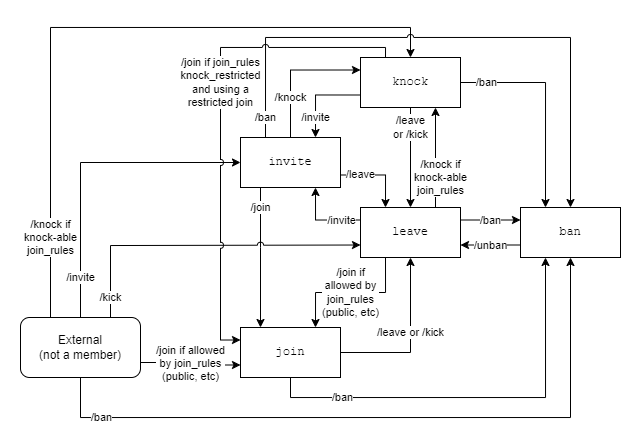

The diagram above was exported from draw.io. Its source (the exported page's mxGraphModel, read from the mxfile embedded in the PNG):
<mxGraphModel dx="1430" dy="757" grid="1" gridSize="10" guides="1" tooltips="1" connect="1" arrows="1" fold="1" page="1" pageScale="1" pageWidth="827" pageHeight="1169" math="0" shadow="0">
  <root>
    <mxCell id="0" />
    <mxCell id="1" parent="0" />
    <mxCell id="P05zALBlSnZwpnZ5Cu9t-11" value="/join" style="edgeStyle=orthogonalEdgeStyle;rounded=0;orthogonalLoop=1;jettySize=auto;html=1;" parent="1" source="P05zALBlSnZwpnZ5Cu9t-1" target="P05zALBlSnZwpnZ5Cu9t-2" edge="1">
      <mxGeometry x="-0.7143" relative="1" as="geometry">
        <Array as="points">
          <mxPoint x="290" y="360" />
          <mxPoint x="290" y="360" />
        </Array>
        <mxPoint as="offset" />
      </mxGeometry>
    </mxCell>
    <mxCell id="P05zALBlSnZwpnZ5Cu9t-1" value="invite" style="rounded=0;whiteSpace=wrap;html=1;" parent="1" vertex="1">
      <mxGeometry x="270" y="250" width="100" height="50" as="geometry" />
    </mxCell>
    <mxCell id="P05zALBlSnZwpnZ5Cu9t-16" value="/leave or /kick" style="edgeStyle=orthogonalEdgeStyle;rounded=0;orthogonalLoop=1;jettySize=auto;html=1;" parent="1" source="P05zALBlSnZwpnZ5Cu9t-2" target="P05zALBlSnZwpnZ5Cu9t-4" edge="1">
      <mxGeometry x="0.0968" relative="1" as="geometry">
        <mxPoint as="offset" />
      </mxGeometry>
    </mxCell>
    <mxCell id="P05zALBlSnZwpnZ5Cu9t-22" value="/ban" style="edgeStyle=orthogonalEdgeStyle;rounded=0;orthogonalLoop=1;jettySize=auto;html=1;exitX=0.5;exitY=1;exitDx=0;exitDy=0;entryX=0.25;entryY=1;entryDx=0;entryDy=0;" parent="1" source="P05zALBlSnZwpnZ5Cu9t-2" target="P05zALBlSnZwpnZ5Cu9t-3" edge="1">
      <mxGeometry x="-0.6543" relative="1" as="geometry">
        <mxPoint as="offset" />
      </mxGeometry>
    </mxCell>
    <mxCell id="P05zALBlSnZwpnZ5Cu9t-2" value="join" style="rounded=0;whiteSpace=wrap;html=1;fontFamily=Courier New;" parent="1" vertex="1">
      <mxGeometry x="270" y="440" width="100" height="50" as="geometry" />
    </mxCell>
    <mxCell id="P05zALBlSnZwpnZ5Cu9t-18" value="/unban" style="edgeStyle=orthogonalEdgeStyle;rounded=0;orthogonalLoop=1;jettySize=auto;html=1;exitX=0;exitY=0.75;exitDx=0;exitDy=0;entryX=1;entryY=0.75;entryDx=0;entryDy=0;" parent="1" source="P05zALBlSnZwpnZ5Cu9t-3" target="P05zALBlSnZwpnZ5Cu9t-4" edge="1">
      <mxGeometry relative="1" as="geometry" />
    </mxCell>
    <mxCell id="P05zALBlSnZwpnZ5Cu9t-3" value="ban" style="rounded=0;whiteSpace=wrap;html=1;fontFamily=Courier New;" parent="1" vertex="1">
      <mxGeometry x="550" y="320" width="100" height="50" as="geometry" />
    </mxCell>
    <mxCell id="P05zALBlSnZwpnZ5Cu9t-12" value="/join if&lt;br&gt;allowed by&lt;br&gt;join_rules&lt;br&gt;(public, etc)" style="edgeStyle=orthogonalEdgeStyle;rounded=0;orthogonalLoop=1;jettySize=auto;html=1;exitX=0.25;exitY=1;exitDx=0;exitDy=0;entryX=0.75;entryY=0;entryDx=0;entryDy=0;" parent="1" source="P05zALBlSnZwpnZ5Cu9t-4" target="P05zALBlSnZwpnZ5Cu9t-2" edge="1">
      <mxGeometry relative="1" as="geometry" />
    </mxCell>
    <mxCell id="P05zALBlSnZwpnZ5Cu9t-13" value="/invite" style="edgeStyle=orthogonalEdgeStyle;rounded=0;orthogonalLoop=1;jettySize=auto;html=1;entryX=0.75;entryY=1;entryDx=0;entryDy=0;exitX=0;exitY=0.25;exitDx=0;exitDy=0;" parent="1" source="P05zALBlSnZwpnZ5Cu9t-4" target="P05zALBlSnZwpnZ5Cu9t-25" edge="1">
      <mxGeometry x="-0.5" relative="1" as="geometry">
        <mxPoint as="offset" />
      </mxGeometry>
    </mxCell>
    <mxCell id="P05zALBlSnZwpnZ5Cu9t-17" value="/ban" style="edgeStyle=orthogonalEdgeStyle;rounded=0;orthogonalLoop=1;jettySize=auto;html=1;exitX=1;exitY=0.25;exitDx=0;exitDy=0;entryX=0;entryY=0.25;entryDx=0;entryDy=0;" parent="1" source="P05zALBlSnZwpnZ5Cu9t-4" target="P05zALBlSnZwpnZ5Cu9t-3" edge="1">
      <mxGeometry relative="1" as="geometry" />
    </mxCell>
    <mxCell id="P05zALBlSnZwpnZ5Cu9t-4" value="leave" style="rounded=0;whiteSpace=wrap;html=1;fontFamily=Courier New;" parent="1" vertex="1">
      <mxGeometry x="390" y="320" width="100" height="50" as="geometry" />
    </mxCell>
    <mxCell id="P05zALBlSnZwpnZ5Cu9t-8" value="/invite" style="edgeStyle=orthogonalEdgeStyle;rounded=0;orthogonalLoop=1;jettySize=auto;html=1;exitX=0.5;exitY=0;exitDx=0;exitDy=0;entryX=0;entryY=0.5;entryDx=0;entryDy=0;" parent="1" source="P05zALBlSnZwpnZ5Cu9t-29" target="P05zALBlSnZwpnZ5Cu9t-25" edge="1">
      <mxGeometry x="-0.746" relative="1" as="geometry">
        <mxPoint x="170" y="275" as="sourcePoint" />
        <mxPoint as="offset" />
      </mxGeometry>
    </mxCell>
    <mxCell id="P05zALBlSnZwpnZ5Cu9t-10" value="/join if allowed&lt;br&gt;by join_rules&lt;br&gt;(public, etc)" style="edgeStyle=orthogonalEdgeStyle;rounded=0;orthogonalLoop=1;jettySize=auto;html=1;exitX=1;exitY=0.75;exitDx=0;exitDy=0;entryX=0;entryY=0.75;entryDx=0;entryDy=0;" parent="1" source="P05zALBlSnZwpnZ5Cu9t-29" target="P05zALBlSnZwpnZ5Cu9t-2" edge="1">
      <mxGeometry relative="1" as="geometry">
        <mxPoint x="170" y="465" as="sourcePoint" />
        <Array as="points">
          <mxPoint x="220" y="475" />
          <mxPoint x="220" y="478" />
        </Array>
      </mxGeometry>
    </mxCell>
    <mxCell id="P05zALBlSnZwpnZ5Cu9t-21" value="/ban" style="edgeStyle=orthogonalEdgeStyle;rounded=0;orthogonalLoop=1;jettySize=auto;html=1;entryX=0.5;entryY=1;entryDx=0;entryDy=0;exitX=0.5;exitY=1;exitDx=0;exitDy=0;" parent="1" source="P05zALBlSnZwpnZ5Cu9t-29" target="P05zALBlSnZwpnZ5Cu9t-3" edge="1">
      <mxGeometry x="-0.8231" relative="1" as="geometry">
        <mxPoint x="170" y="545" as="sourcePoint" />
        <Array as="points">
          <mxPoint x="110" y="530" />
          <mxPoint x="600" y="530" />
        </Array>
        <mxPoint as="offset" />
      </mxGeometry>
    </mxCell>
    <mxCell id="P05zALBlSnZwpnZ5Cu9t-26" value="/invite" style="edgeStyle=orthogonalEdgeStyle;rounded=0;orthogonalLoop=1;jettySize=auto;html=1;exitX=0;exitY=0.75;exitDx=0;exitDy=0;entryX=0.75;entryY=0;entryDx=0;entryDy=0;fontFamily=Helvetica;" parent="1" source="P05zALBlSnZwpnZ5Cu9t-24" target="P05zALBlSnZwpnZ5Cu9t-25" edge="1">
      <mxGeometry x="0.5428" relative="1" as="geometry">
        <Array as="points">
          <mxPoint x="345" y="208" />
        </Array>
        <mxPoint as="offset" />
      </mxGeometry>
    </mxCell>
    <mxCell id="P05zALBlSnZwpnZ5Cu9t-31" value="/ban" style="edgeStyle=orthogonalEdgeStyle;rounded=0;orthogonalLoop=1;jettySize=auto;html=1;exitX=1;exitY=0.5;exitDx=0;exitDy=0;entryX=0.25;entryY=0;entryDx=0;entryDy=0;fontFamily=Helvetica;" parent="1" source="P05zALBlSnZwpnZ5Cu9t-24" target="P05zALBlSnZwpnZ5Cu9t-3" edge="1">
      <mxGeometry x="-0.7551" relative="1" as="geometry">
        <mxPoint as="offset" />
      </mxGeometry>
    </mxCell>
    <mxCell id="P05zALBlSnZwpnZ5Cu9t-24" value="knock" style="rounded=0;whiteSpace=wrap;html=1;fontFamily=Courier New;" parent="1" vertex="1">
      <mxGeometry x="390" y="170" width="100" height="50" as="geometry" />
    </mxCell>
    <mxCell id="MX1knW6UPCu7S-0Doe2Q-1" value="/knock" style="edgeStyle=orthogonalEdgeStyle;rounded=0;orthogonalLoop=1;jettySize=auto;html=1;exitX=0.5;exitY=0;exitDx=0;exitDy=0;entryX=0;entryY=0.25;entryDx=0;entryDy=0;" parent="1" source="P05zALBlSnZwpnZ5Cu9t-25" target="P05zALBlSnZwpnZ5Cu9t-24" edge="1">
      <mxGeometry x="-0.4182" relative="1" as="geometry">
        <mxPoint as="offset" />
      </mxGeometry>
    </mxCell>
    <mxCell id="MX1knW6UPCu7S-0Doe2Q-2" value="/leave" style="edgeStyle=orthogonalEdgeStyle;rounded=0;orthogonalLoop=1;jettySize=auto;html=1;exitX=1;exitY=0.75;exitDx=0;exitDy=0;entryX=0.25;entryY=0;entryDx=0;entryDy=0;" parent="1" source="P05zALBlSnZwpnZ5Cu9t-25" target="P05zALBlSnZwpnZ5Cu9t-4" edge="1">
      <mxGeometry x="-0.4839" relative="1" as="geometry">
        <mxPoint as="offset" />
      </mxGeometry>
    </mxCell>
    <mxCell id="P05zALBlSnZwpnZ5Cu9t-25" value="invite" style="rounded=0;whiteSpace=wrap;html=1;fontFamily=Courier New;" parent="1" vertex="1">
      <mxGeometry x="270" y="250" width="100" height="50" as="geometry" />
    </mxCell>
    <mxCell id="MX1knW6UPCu7S-0Doe2Q-4" value="/kick" style="edgeStyle=orthogonalEdgeStyle;rounded=0;jumpStyle=arc;orthogonalLoop=1;jettySize=auto;html=1;exitX=0.75;exitY=0;exitDx=0;exitDy=0;entryX=0;entryY=0.75;entryDx=0;entryDy=0;" parent="1" source="P05zALBlSnZwpnZ5Cu9t-29" target="P05zALBlSnZwpnZ5Cu9t-4" edge="1">
      <mxGeometry x="-0.8758" relative="1" as="geometry">
        <Array as="points">
          <mxPoint x="140" y="358" />
          <mxPoint x="220" y="358" />
        </Array>
        <mxPoint as="offset" />
      </mxGeometry>
    </mxCell>
    <mxCell id="P05zALBlSnZwpnZ5Cu9t-29" value="External &lt;br&gt;(not a member)" style="rounded=1;whiteSpace=wrap;html=1;fontFamily=Helvetica;" parent="1" vertex="1">
      <mxGeometry x="50" y="430" width="120" height="60" as="geometry" />
    </mxCell>
    <mxCell id="P05zALBlSnZwpnZ5Cu9t-30" value="/knock if &lt;br&gt;knock-able&lt;br&gt;join_rules" style="edgeStyle=orthogonalEdgeStyle;rounded=0;orthogonalLoop=1;jettySize=auto;html=1;exitX=0.25;exitY=0;exitDx=0;exitDy=0;entryX=0.5;entryY=0;entryDx=0;entryDy=0;fontFamily=Helvetica;jumpStyle=none;jumpSize=7;" parent="1" source="P05zALBlSnZwpnZ5Cu9t-29" target="P05zALBlSnZwpnZ5Cu9t-24" edge="1">
      <mxGeometry x="-0.7647" relative="1" as="geometry">
        <Array as="points">
          <mxPoint x="80" y="140" />
          <mxPoint x="440" y="140" />
        </Array>
        <mxPoint as="offset" />
      </mxGeometry>
    </mxCell>
    <mxCell id="P05zALBlSnZwpnZ5Cu9t-19" value="/ban" style="edgeStyle=orthogonalEdgeStyle;rounded=0;orthogonalLoop=1;jettySize=auto;html=1;exitX=0.25;exitY=0;exitDx=0;exitDy=0;entryX=0.5;entryY=0;entryDx=0;entryDy=0;jumpStyle=arc;" parent="1" source="P05zALBlSnZwpnZ5Cu9t-25" target="P05zALBlSnZwpnZ5Cu9t-3" edge="1">
      <mxGeometry x="-0.9304" relative="1" as="geometry">
        <Array as="points">
          <mxPoint x="295" y="150" />
          <mxPoint x="600" y="150" />
        </Array>
        <mxPoint as="offset" />
      </mxGeometry>
    </mxCell>
    <mxCell id="P05zALBlSnZwpnZ5Cu9t-27" value="/leave&lt;br&gt;or /kick" style="edgeStyle=orthogonalEdgeStyle;rounded=0;orthogonalLoop=1;jettySize=auto;html=1;exitX=0.5;exitY=1;exitDx=0;exitDy=0;entryX=0.5;entryY=0;entryDx=0;entryDy=0;fontFamily=Helvetica;" parent="1" source="P05zALBlSnZwpnZ5Cu9t-24" target="P05zALBlSnZwpnZ5Cu9t-4" edge="1">
      <mxGeometry x="-0.6" relative="1" as="geometry">
        <mxPoint as="offset" />
      </mxGeometry>
    </mxCell>
    <mxCell id="Je66lSOIGBRFVx_LtrYI-3" value="/knock if&lt;br&gt;knock-able&lt;br&gt;join_rules&lt;br&gt;" style="edgeStyle=orthogonalEdgeStyle;rounded=0;orthogonalLoop=1;jettySize=auto;html=1;exitX=0.75;exitY=0;exitDx=0;exitDy=0;entryX=0.75;entryY=1;entryDx=0;entryDy=0;" parent="1" source="P05zALBlSnZwpnZ5Cu9t-4" target="P05zALBlSnZwpnZ5Cu9t-24" edge="1">
      <mxGeometry x="-0.4" y="-5" relative="1" as="geometry">
        <mxPoint as="offset" />
      </mxGeometry>
    </mxCell>
    <mxCell id="q5SATBPCpZFuv_SF1K4v-1" value="/join if join_rules&lt;br&gt;knock_restricted&lt;br&gt;and using a &lt;br&gt;restricted join" style="edgeStyle=orthogonalEdgeStyle;rounded=0;orthogonalLoop=1;jettySize=auto;html=1;exitX=0.25;exitY=0;exitDx=0;exitDy=0;entryX=0;entryY=0.25;entryDx=0;entryDy=0;jumpStyle=arc;" edge="1" parent="1" source="P05zALBlSnZwpnZ5Cu9t-24" target="P05zALBlSnZwpnZ5Cu9t-2">
      <mxGeometry x="-0.1383" relative="1" as="geometry">
        <Array as="points">
          <mxPoint x="415" y="160" />
          <mxPoint x="250" y="160" />
          <mxPoint x="250" y="453" />
        </Array>
        <mxPoint as="offset" />
      </mxGeometry>
    </mxCell>
  </root>
</mxGraphModel>